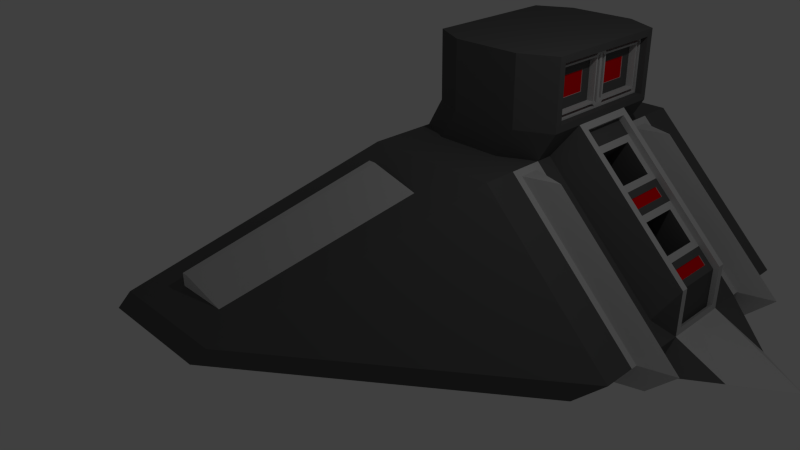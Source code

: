 # Source: Striker.blend  (saved by Blender 2.74.0; exported with 4.5.12 LTS)
import bpy
from mathutils import Matrix  # noqa: F401  (used for matrix-valued properties, if any)

bpy.ops.wm.read_factory_settings(use_empty=True)
scene = bpy.context.scene
scene.name = 'Scene'

# ---- collections
col_collection_1 = bpy.data.collections.new('Collection 1'); scene.collection.children.link(col_collection_1)

# ---- materials (node trees are filled in below, after node groups)
mat_material = bpy.data.materials.new('Material')
mat_material.alpha_threshold = 0.0
mat_material.use_transparent_shadow = False
mat_material.diffuse_color = (0.5705, 0.5705, 0.5705, 1.0)
mat_material.roughness = 0.5
mat_material.line_color = (0.0, 0.0, 0.0, 1.0)
mat_material_001 = bpy.data.materials.new('Material.001')
mat_material_001.alpha_threshold = 0.0
mat_material_001.use_transparent_shadow = False
mat_material_001.roughness = 0.5
mat_material_002 = bpy.data.materials.new('Material.002')
mat_material_002.alpha_threshold = 0.0
mat_material_002.use_transparent_shadow = False
mat_material_002.roughness = 0.5
mat_material_003 = bpy.data.materials.new('Material.003')
mat_material_003.alpha_threshold = 0.0
mat_material_003.use_transparent_shadow = False
mat_material_003.diffuse_color = (0.8, 0.0, 0.003627, 1.0)
mat_material_003.specular_color = (1.0, 0.03277, 0.0)
mat_material_003.roughness = 0.5
mat_material_003.specular_intensity = 1.0
mat_material_004 = bpy.data.materials.new('Material.004')
mat_material_004.alpha_threshold = 0.0
mat_material_004.use_transparent_shadow = False
mat_material_004.diffuse_color = (0.1107, 0.1107, 0.1107, 1.0)
mat_material_004.roughness = 0.5

# ---- material node trees
mat_material_001.use_nodes = True; mat_material_001.node_tree.nodes.clear()
_N = mat_material_001.node_tree.nodes; _L = mat_material_001.node_tree.links
n0 = _N.new('ShaderNodeOutputMaterial'); n0.name = 'Material Output'; n0.location = (300, 300)
n1 = _N.new('ShaderNodeBsdfDiffuse'); n1.name = 'Diffuse BSDF'; n1.location = (10, 300)
n1.inputs[0].default_value = (0.0, 0.00178, 0.8, 1.0)
_L.new(n1.outputs[0], n0.inputs[0])
n0.is_active_output = True
mat_material_002.use_nodes = True; mat_material_002.node_tree.nodes.clear()
_N = mat_material_002.node_tree.nodes; _L = mat_material_002.node_tree.links
n0 = _N.new('ShaderNodeOutputMaterial'); n0.name = 'Material Output'; n0.location = (277, 270)
n1 = _N.new('ShaderNodeEmission'); n1.name = 'Emission'; n1.location = (82, 279)
n1.inputs[0].default_value = (0.8, 0.006109, 0.01292, 1.0)
_L.new(n1.outputs[0], n0.inputs[0])
n0.is_active_output = True

# ---- world
world_world = bpy.data.worlds.new('World'); scene.world = world_world
world_world.color = (0.05088, 0.05088, 0.05088)
world_world.use_sun_shadow = False
world_world.sun_shadow_jitter_overblur = 0.0
world_world.cycles.sampling_method = 'MANUAL'
world_world.cycles.sample_map_resolution = 256

# ---- cameras
cam_camera = bpy.data.cameras.new('Camera')
cam_camera.clip_end = 100.0
cam_camera.lens = 35.0
cam_camera.sensor_width = 32.0
cam_camera.sensor_height = 18.0
cam_camera.ortho_scale = 7.314
cam_camera.dof.focus_distance = 0.0
cam_camera.dof.aperture_fstop = 128.0

# ---- lights
light_lamp = bpy.data.lights.new('Lamp', 'POINT')
light_lamp.transmission_factor = 0.0
light_lamp.cutoff_distance = 30.0
light_lamp.energy = 100.0
light_lamp.shadow_buffer_clip_start = 1.001
light_lamp.shadow_soft_size = 0.1
light_lamp.shadow_maximum_resolution = 0.006
light_lamp.use_absolute_resolution = True
light_lamp.cycles.use_multiple_importance_sampling = False

# ---- meshes
me_cube = bpy.data.meshes.new('Cube')
me_cube.from_pydata([(1.0, 1.0, -1.0), (-1.0, -2.0, -1.0), (-3.0, -2.0, -1.0), (-1.0, 1.0, -1.0), (1.0, 1.0, 1.0), (1.0, 1.0, 1.0), (-1.0, 1.0, 1.0), (-1.0, 1.0, 1.0), (1.0, 5.0, -1.0), (-1.0, 5.0, -1.0), (1.0, 5.0, 1.0), (-1.0, 5.0, 1.0), (3.0, 1.0, -1.0), (1.0, 1.0, 1.0), (3.0, 5.0, -1.0), (1.0, 5.0, 1.0), (2.0, 1.0, -4.768e-07), (2.0, 5.0, 3.576e-07), (1.0, 3.0, 1.0), (3.0, 3.0, -1.0), (1.253, 4.0, 2.431), (1.5, 1.0, 0.5), (1.5, 5.0, 0.5), (1.0, 4.0, 1.0), (3.0, 4.0, -1.0), (2.5, 1.0, -0.5), (2.5, 5.0, -0.5), (1.0, 2.0, 1.0), (3.0, 1.9, -1.0), (2.0, 4.0, 1.49e-07), (2.0, 1.9, -3.003e-07), (-0.7473, 2.0, 2.431), (0.7527, 3.0, 2.431), (2.5, 1.9, -0.5), (1.5, 1.9, 0.5), (1.5, 4.0, 0.5), (2.5, 4.0, -0.5), (1.25, 1.0, 0.75), (1.25, 5.0, 0.75), (1.0, 4.5, 1.0), (3.0, 4.5, -1.0), (2.25, 1.0, -0.25), (2.25, 5.0, -0.25), (1.0, 2.25, 1.0), (3.0, 2.5, -1.0), (2.0, 4.5, 2.533e-07), (2.0, 2.25, -1.639e-07), (-0.2473, 3.0, 2.431), (0.2527, 3.0, 2.431), (1.75, 1.0, 0.25), (1.75, 5.0, 0.25), (1.0, 3.75, 1.0), (3.0, 3.5, -1.0), (2.75, 1.0, -0.75), (2.75, 5.0, -0.75), (1.0, 1.5, 1.0), (3.0, 1.6, -1.0), (2.0, 3.75, 4.47e-08), (2.0, 1.6, -3.286e-07), (0.2527, 1.75, 2.431), (1.253, 3.0, 2.431), (2.5, 2.25, -0.5), (2.5, 1.6, -0.5), (2.25, 2.0, -0.25), (2.75, 2.0, -0.75), (1.5, 2.25, 0.5), (1.5, 1.6, 0.5), (1.25, 2.0, 0.75), (1.75, 2.0, 0.25), (1.5, 4.5, 0.5), (1.5, 3.75, 0.5), (1.25, 4.0, 0.75), (1.75, 4.0, 0.25), (2.5, 4.5, -0.5), (2.5, 3.75, -0.5), (2.25, 4.0, -0.25), (2.75, 4.0, -0.75), (2.75, 3.75, -0.75), (2.25, 3.75, -0.25), (2.25, 4.5, -0.25), (1.75, 3.75, 0.25), (1.25, 3.75, 0.75), (1.25, 4.5, 0.75), (1.75, 1.6, 0.25), (1.25, 1.6, 0.75), (1.25, 2.25, 0.75), (2.75, 1.6, -0.75), (2.25, 1.6, -0.25), (2.25, 2.25, -0.25), (2.75, 2.25, -0.75), (1.75, 2.25, 0.25), (1.75, 4.5, 0.25), (2.75, 4.5, -0.75), (-1.0, 8.0, -1.0), (-3.0, 8.0, -1.0), (1.0, 5.0, 1.0), (-1.0, 5.0, 1.0), (2.384e-07, 1.0, 1.0), (1.192e-06, 5.0, 1.0), (-1.0, 3.0, 1.0), (1.0, 3.0, 1.0), (3.0, 2.5, -0.9983), (-0.5, 1.0, 1.0), (-0.5, 5.0, 1.0), (-1.0, 2.0, 1.0), (1.0, 4.0, 1.0), (0.5, 1.0, 1.0), (0.5, 5.0, 1.0), (-1.0, 4.0, 1.0), (1.0, 2.0, 1.0), (9.537e-07, 4.0, 1.0), (4.768e-07, 2.0, 1.0), (1.253, 3.0, 1.431), (1.253, 2.5, 1.431), (0.5, 2.0, 1.0), (-0.5, 2.0, 1.0), (-0.5, 4.0, 1.0), (0.5, 4.0, 1.0), (-1.0, 4.0, 1.0), (-1.0, 3.0, 1.0), (1.0, 2.0, 1.0), (1.0, 3.0, 1.0), (4.768e-07, 1.75, 1.0), (1.253, 2.0, 2.431), (-0.7473, 3.0, 2.431), (-0.7473, 4.0, 2.431), (-1.0, 2.0, 1.0), (1.0, 4.0, 1.0), (9.537e-07, 4.25, 1.0), (0.5, 1.75, 1.0), (-0.5, 1.75, 1.0), (-0.5, 4.25, 1.0), (0.5, 4.25, 1.0), (3.0, 3.0, -0.9983), (2.253, 2.5, 0.4314), (2.753, 2.5, -0.06857), (1.753, 2.5, 0.9314), (1.253, 3.5, 1.431), (3.0, 3.5, -0.9983), (2.253, 3.5, 0.4314), (1.753, 3.5, 0.9314), (2.753, 3.5, -0.06857), (3.003, 3.5, -0.3186), (2.503, 3.5, 0.1814), (2.003, 3.5, 0.6814), (1.503, 3.5, 1.181), (1.503, 2.5, 1.181), (2.503, 2.5, 0.1814), (3.003, 2.5, -0.3186), (2.003, 2.5, 0.6814), (-0.7473, 4.0, 1.431), (-0.7473, 3.0, 1.431), (1.253, 2.0, 1.431), (1.253, 3.0, 1.431), (0.2527, 1.75, 1.431), (-0.7473, 2.0, 1.431), (1.253, 4.0, 1.431), (0.2527, 4.25, 1.431), (0.7527, 1.75, 1.431), (-0.2473, 1.75, 1.431), (-0.2473, 4.25, 1.431), (0.7527, 4.25, 1.431), (0.2527, 4.25, 2.431), (0.7527, 1.75, 2.431), (-0.2473, 1.75, 2.431), (-0.2473, 4.25, 2.431), (0.7527, 4.25, 2.431), (1.253, 2.1, 1.531), (1.253, 3.0, 1.531), (1.253, 2.1, 2.331), (1.253, 3.9, 1.531), (1.253, 3.9, 2.331), (1.253, 3.0, 2.331), (1.153, 3.0, 2.331), (1.153, 3.0, 1.531), (1.153, 2.1, 1.531), (1.153, 2.1, 2.331), (1.153, 3.9, 1.531), (1.153, 3.9, 2.331), (1.323, 2.6, 1.361), (1.323, 3.0, 1.361), (3.0, 2.6, -0.8983), (3.0, 3.0, -0.8983), (1.323, 3.4, 1.361), (3.0, 3.4, -0.8983), (3.003, 3.4, -0.3186), (2.753, 3.4, -0.06857), (2.503, 3.4, 0.1814), (2.253, 3.4, 0.4314), (2.003, 3.4, 0.6814), (1.753, 3.4, 0.9314), (1.503, 3.4, 1.181), (1.503, 2.6, 1.181), (1.753, 2.6, 0.9314), (2.503, 2.6, 0.1814), (2.253, 2.6, 0.4314), (2.753, 2.6, -0.06857), (3.003, 2.6, -0.3186), (2.003, 2.6, 0.6814), (2.176, 2.6, 0.3675), (2.176, 3.0, 0.3675), (1.426, 3.0, 1.118), (1.247, 3.0, 1.297), (1.855, 3.0, 0.6882), (2.855, 3.0, -0.3118), (2.747, 3.0, -0.2032), (2.676, 2.6, -0.1325), (1.676, 2.6, 0.8675), (2.176, 3.4, 0.3675), (2.923, 3.0, -0.9622), (1.676, 3.4, 0.8675), (2.676, 3.4, -0.1325), (2.926, 3.4, -0.3825), (2.426, 3.4, 0.1175), (1.926, 3.4, 0.6175), (1.426, 3.4, 1.118), (1.426, 2.6, 1.118), (2.426, 2.6, 0.1175), (2.926, 2.6, -0.3825), (1.926, 2.6, 0.6175), (1.247, 2.6, 1.297), (2.923, 2.6, -0.9622), (1.247, 3.4, 1.297), (2.923, 3.4, -0.9622), (1.997, 3.0, 0.5468), (1.855, 3.3, 0.6882), (1.497, 3.0, 1.047), (1.497, 3.3, 1.047), (1.497, 2.7, 1.047), (1.855, 2.7, 0.6882), (1.676, 3.3, 0.8675), (1.676, 2.7, 0.8675), (1.148, 3.0, -0.01889), (0.9687, 3.0, 0.1604), (0.9687, 2.7, 0.1604), (0.7894, 3.0, 0.3397), (0.9687, 3.3, 0.1604), (1.148, 3.3, -0.01889), (0.7894, 3.3, 0.3397), (0.7894, 2.7, 0.3397), (1.148, 2.7, -0.01889), (2.247, 2.7, 0.2968), (2.247, 3.0, 0.2968), (2.605, 2.7, -0.06178), (2.605, 3.0, -0.06178), (2.247, 3.3, 0.2968), (2.605, 3.3, -0.06178), (2.426, 3.3, 0.1175), (2.426, 2.7, 0.1175), (1.719, 3.0, -0.5896), (1.539, 3.0, -0.4103), (1.898, 3.0, -0.7689), (1.719, 3.3, -0.5896), (1.719, 2.7, -0.5896), (1.539, 2.7, -0.4103), (1.898, 2.7, -0.7689), (1.539, 3.3, -0.4103), (1.898, 3.3, -0.7689), (2.105, 2.7, 0.4382), (2.105, 3.0, 0.4382), (2.105, 3.3, 0.4382), (1.926, 3.0, 0.6175), (1.997, 3.3, 0.5468), (1.997, 2.7, 0.5468), (2.098, 3.0, 0.4311), (1.989, 3.0, 0.5397), (2.098, 2.7, 0.4311), (2.098, 3.3, 0.4311), (1.989, 3.3, 0.5397), (1.989, 2.7, 0.5397), (2.747, 2.7, -0.2032), (2.676, 3.0, -0.1325), (2.747, 3.3, -0.2032), (2.926, 3.0, -0.3825), (2.855, 3.3, -0.3118), (2.855, 2.7, -0.3118), (2.848, 3.0, -0.3189), (2.739, 3.0, -0.2103), (2.739, 2.7, -0.2103), (2.739, 3.3, -0.2103), (2.848, 3.3, -0.3189), (2.848, 2.7, -0.3189), (1.153, 2.9, 2.231), (1.153, 2.9, 1.631), (1.153, 2.2, 1.631), (1.153, 2.2, 2.231), (1.053, 2.9, 2.231), (1.053, 2.9, 1.631), (1.053, 2.2, 1.631), (1.053, 2.2, 2.231), (1.153, 3.0, 2.331), (1.153, 3.0, 1.531), (1.153, 3.9, 1.531), (1.153, 3.9, 2.331), (1.153, 3.1, 2.231), (1.153, 3.1, 1.631), (1.153, 3.8, 1.631), (1.153, 3.8, 2.231), (1.053, 3.1, 2.231), (1.053, 3.1, 1.631), (1.053, 3.8, 1.631), (1.053, 3.8, 2.231), (1.153, 2.975, 2.271), (1.153, 2.975, 1.592), (1.153, 2.925, 2.221), (1.153, 2.925, 1.642), (1.153, 3.025, 2.271), (1.153, 3.025, 1.592), (1.153, 3.075, 2.221), (1.153, 3.075, 1.642), (1.053, 2.975, 2.271), (1.053, 2.975, 1.592), (1.053, 2.925, 2.221), (1.053, 2.925, 1.642), (1.053, 3.025, 2.271), (1.053, 3.025, 1.592), (1.053, 3.075, 2.221), (1.053, 3.075, 1.642), (1.153, 2.125, 1.556), (1.153, 2.94, 1.556), (1.153, 2.125, 2.306), (1.153, 2.94, 2.306), (1.153, 2.175, 1.606), (1.153, 2.89, 1.606), (1.153, 2.175, 2.256), (1.153, 2.89, 2.256), (1.153, 3.06, 1.556), (1.153, 3.875, 1.556), (1.153, 3.875, 2.306), (1.153, 3.06, 2.306), (1.153, 3.11, 1.606), (1.153, 3.825, 1.606), (1.153, 3.825, 2.256), (1.153, 3.11, 2.256), (1.053, 2.175, 1.606), (1.053, 2.125, 1.556), (1.053, 2.175, 2.256), (1.053, 2.125, 2.306), (1.053, 3.875, 1.556), (1.053, 3.825, 1.606), (1.053, 3.875, 2.306), (1.053, 3.825, 2.256), (1.053, 2.94, 1.556), (1.053, 2.94, 2.306), (1.053, 2.89, 1.606), (1.053, 2.89, 2.256), (1.053, 3.06, 1.556), (1.053, 3.06, 2.306), (1.053, 3.11, 1.606), (1.053, 3.11, 2.256), (0.5, 1.0, -1.5), (-1.5, -2.0, -1.5), (-1.5, 1.0, -1.5), (-3.5, -2.0, -1.5), (0.5, 5.0, -1.5), (-1.5, 5.0, -1.5), (2.5, 4.5, -1.5), (2.5, 5.0, -1.5), (2.5, 1.0, -1.5), (2.5, 2.5, -1.5), (2.5, 3.0, -1.5), (2.5, 3.5, -1.5), (2.5, 4.0, -1.5), (2.5, 1.5, -1.5), (2.5, 2.0, -1.5), (-1.5, 8.0, -1.5), (-3.5, 8.0, -1.5), (-1.5, 5.0, -1.5), (-1.0, 5.0, -1.0), (-1.0, 5.0, 1.0), (-3.0, 8.0, -1.0), (-1.0, 5.0, 1.0), (-3.5, 8.0, -1.5), (-1.5, 5.0, -1.5), (-1.0, 5.0, -1.0), (-1.0, 5.0, 1.0), (-3.0, 8.0, -1.0), (-1.0, 5.0, 1.0), (-3.5, 8.0, -1.5), (-1.0, 5.0, -1.0), (-1.0, 5.0, 1.0), (-3.0, 8.0, -1.0), (-1.0, 5.0, 1.0), (1.071, 1.6, 0.9293), (1.071, 1.9, 0.9293), (2.25, 1.9, -0.25), (2.0, 2.0, -2.682e-07), (2.75, 1.9, -0.75), (2.5, 2.0, -0.5), (1.25, 1.9, 0.75), (1.75, 1.9, 0.25), (1.5, 2.0, 0.5), (1.25, 4.1, 0.75), (1.071, 4.1, 0.9293), (1.75, 4.1, 0.25), (1.5, 4.1, 0.5), (2.25, 4.1, -0.25), (2.0, 4.1, 1.628e-07), (2.75, 4.1, -0.75), (2.5, 4.1, -0.5), (1.071, 4.4, 0.9293), (3.0, 2.0, -1.0), (3.0, 4.1, -1.0), (2.25, 4.4, -0.25), (2.0, 4.4, 2.395e-07), (2.5, 4.4, -0.5), (1.25, 4.4, 0.75), (1.5, 4.4, 0.5), (1.75, 1.5, 0.25), (1.5, 1.5, 0.5), (2.0, 1.5, -3.725e-07), (1.25, 1.5, 0.75), (2.75, 1.5, -0.75), (2.5, 1.5, -0.5), (3.0, 1.5, -1.0), (2.25, 1.5, -0.25), (1.75, 4.4, 0.25), (2.75, 4.4, -0.75), (3.0, 4.4, -1.0), (2.571, 1.6, -1.429), (2.571, 1.9, -1.429), (2.571, 4.1, -1.429), (2.571, 4.4, -1.429), (3.5, 1.75, -1.0), (3.5, 1.75, -1.0), (2.5, 1.75, -3.286e-07), (2.5, 1.75, -3.003e-07), (3.0, 1.75, -0.5), (3.0, 1.75, -0.5), (2.0, 1.75, 0.5), (2.0, 1.75, 0.5), (3.5, 4.25, -1.0), (3.5, 4.25, -1.0), (2.5, 4.25, 1.628e-07), (2.5, 4.25, 2.395e-07), (2.0, 4.25, 0.5), (2.0, 4.25, 0.5), (3.0, 4.25, -0.5), (3.0, 4.25, -0.5), (2.75, 4.25, -0.25), (2.75, 4.25, -0.25), (1.75, 4.25, 0.75), (1.75, 4.25, 0.75), (2.25, 1.75, 0.25), (2.25, 1.75, 0.25), (1.75, 1.75, 0.75), (1.75, 1.75, 0.75), (3.25, 1.75, -0.75), (3.25, 1.75, -0.75), (2.75, 1.75, -0.25), (2.75, 1.75, -0.25), (2.25, 4.25, 0.25), (2.25, 4.25, 0.25), (3.25, 4.25, -0.75), (3.25, 4.25, -0.75), (1.571, 1.75, 0.9293), (1.571, 1.75, 0.9293), (1.571, 4.25, 0.9293), (1.571, 4.25, 0.9293), (3.071, 1.75, -1.429), (3.071, 1.75, -1.429), (3.071, 4.25, -1.429), (3.071, 4.25, -1.429), (-1.294, -1.584, -0.7226), (-2.151, -1.584, -0.7226), (0.1509, 0.584, 0.7227), (-0.7056, 0.584, 0.7226), (-1.294, 7.584, -0.7226), (-2.151, 7.584, -0.7226), (0.1509, 5.416, 0.7227), (-0.7056, 5.416, 0.7227), (-1.294, -1.584, -0.7226), (-2.151, -1.584, -0.7226), (0.1509, 0.584, 0.7227), (-0.7056, 0.584, 0.7226), (-1.294, 7.584, -0.7226), (-2.151, 7.584, -0.7226), (0.1509, 5.416, 0.7227), (-0.7056, 5.416, 0.7227), (-2.044, -1.584, -0.5226), (-2.151, -1.584, -0.5226), (-0.5991, 0.584, 0.9227), (-0.7056, 0.584, 0.9226), (-2.044, 7.584, -0.5226), (-2.151, 7.584, -0.5226), (-0.5991, 5.416, 0.9227), (-0.7056, 5.416, 0.9227), (-1.794, 7.584, -0.5226), (-2.151, 7.584, -0.5226), (1.053, 2.8, 2.131), (1.053, 2.8, 1.731), (1.053, 2.3, 1.731), (1.053, 2.3, 2.131), (1.053, 3.2, 2.131), (1.053, 3.2, 1.731), (1.053, 3.7, 1.731), (1.053, 3.7, 2.131), (1.053, 2.75, 2.081), (1.053, 2.75, 1.781), (1.053, 2.35, 1.781), (1.053, 2.35, 2.081), (1.053, 3.25, 2.081), (1.053, 3.25, 1.781), (1.053, 3.65, 1.781), (1.053, 3.65, 2.081), (1.043, 2.75, 2.081), (1.043, 2.75, 1.781), (1.043, 2.35, 1.781), (1.043, 2.35, 2.081), (1.043, 3.25, 2.081), (1.043, 3.25, 1.781), (1.043, 3.65, 1.781), (1.043, 3.65, 2.081), (3.75, 2.5, -1.35), (4.5, 3.0, -1.35), (3.75, 3.5, -1.35), (3.0, 4.0, -1.35), (3.0, 2.0, -1.35), (3.25, 2.5, -1.5), (4.0, 3.0, -1.5), (3.25, 3.5, -1.5), (2.5, 4.0, -1.5), (2.5, 2.0, -1.5)], [], [(364, 359, 518, 522), (4, 106, 97, 102, 7, 6, 5), (0, 4, 5, 1), (468, 470, 478, 476), (2, 6, 7, 3), (117, 105, 10, 107), (11, 103, 98, 107, 10, 95, 96), (3, 7, 104, 99, 108, 11, 9), (360, 361, 520, 519), (414, 12, 358, 363), (92, 40, 14, 54), (10, 105, 100, 109, 4, 13, 55, 27, 43, 18, 51, 23, 39, 15), (8, 10, 15, 38, 22, 50, 17, 42, 26, 54, 14), (4, 0, 12, 53, 25, 41, 16, 49, 21, 37, 13), (1, 12, 53, 25, 41, 16, 49, 21, 37, 13, 5), (94, 93, 365, 366), (91, 45, 17, 50), (44, 19, 133, 101), (130, 122, 154, 159), (78, 57, 139, 143), (417, 405, 438, 454), (84, 66, 429, 445), (61, 89, 148, 135), (399, 398, 453, 437), (403, 404, 434, 440), (82, 69, 22, 38), (81, 70, 35, 71), (80, 57, 29, 72), (79, 73, 26, 42), (78, 74, 36, 75), (77, 52, 24, 76), (74, 77, 76, 36), (121, 127, 156, 153), (131, 118, 150, 160), (57, 78, 75, 29), (70, 81, 145, 140), (19, 52, 138, 133), (45, 79, 42, 17), (385, 30, 426, 450), (421, 422, 462, 461), (70, 80, 72, 35), (65, 90, 149, 136), (127, 132, 161, 156), (51, 81, 71, 23), (43, 85, 146, 113), (120, 121, 153, 152), (39, 82, 38, 15), (28, 387, 448, 424), (58, 87, 449, 425), (390, 34, 430, 444), (21, 49, 408, 409), (49, 16, 410, 408), (407, 406, 442, 436), (13, 37, 411, 55), (37, 21, 409, 411), (129, 120, 152, 158), (27, 67, 85, 43), (67, 391, 65, 85), (422, 418, 432, 462), (25, 53, 412, 413), (53, 12, 414, 412), (404, 416, 452, 434), (16, 41, 415, 410), (41, 25, 413, 415), (88, 61, 135, 147), (386, 63, 88, 46), (63, 388, 61, 88), (80, 70, 140, 144), (388, 64, 89, 61), (64, 401, 44, 89), (52, 77, 142, 138), (391, 68, 90, 65), (68, 386, 46, 90), (69, 91, 50, 22), (392, 395, 435, 441), (383, 84, 445, 455), (73, 92, 54, 26), (397, 396, 439, 433), (384, 383, 455, 456), (470, 469, 477, 478), (366, 355, 367, 372), (10, 8, 93, 95), (94, 366, 372, 370), (38, 22, 50, 17, 42, 26, 54, 14, 93, 95, 15), (93, 14, 357, 365), (116, 110, 98, 103), (111, 114, 129, 122), (114, 109, 120, 129), (104, 115, 130, 126), (97, 106, 114, 111), (106, 4, 109, 114), (115, 111, 122, 130), (7, 102, 115, 104), (102, 97, 111, 115), (108, 116, 103, 11), (116, 108, 118, 131), (110, 116, 131, 128), (110, 117, 107, 98), (117, 110, 128, 132), (105, 117, 132, 127), (18, 43, 113, 112), (126, 130, 159, 155), (119, 126, 155, 151), (81, 51, 137, 145), (74, 78, 143, 141), (51, 18, 112, 137), (89, 44, 101, 148), (128, 131, 160, 157), (100, 105, 127, 121), (99, 104, 126, 119), (109, 100, 121, 120), (108, 99, 119, 118), (188, 189, 214, 208), (190, 191, 215, 210), (180, 179, 220, 202), (192, 193, 207, 216), (183, 180, 202, 222), (194, 196, 206, 217), (185, 186, 211, 212), (187, 188, 208, 213), (197, 181, 221, 218), (189, 190, 210, 214), (198, 195, 199, 219), (191, 183, 222, 215), (179, 192, 216, 220), (181, 182, 209, 221), (195, 194, 217, 199), (182, 184, 223, 209), (154, 158, 163, 59), (158, 152, 123, 163), (155, 159, 164, 31), (159, 154, 59, 164), (160, 150, 125, 165), (157, 160, 165, 162), (161, 157, 162, 166), (156, 161, 166, 20), (57, 80, 144, 139), (77, 74, 141, 142), (85, 65, 136, 146), (46, 88, 147, 134), (122, 129, 158, 154), (118, 119, 151, 150), (90, 46, 134, 149), (132, 128, 157, 161), (164, 59, 48, 47), (163, 123, 60, 32), (59, 163, 32, 48), (31, 164, 47, 124), (124, 47, 165, 125), (47, 48, 162, 165), (48, 32, 166, 162), (32, 60, 20, 166), (172, 169, 176, 173), (151, 155, 31, 124), (171, 172, 173, 178), (150, 151, 124, 125), (168, 167, 152, 153), (167, 169, 123, 152), (170, 168, 153, 156), (171, 170, 156, 20), (169, 172, 60, 123), (172, 171, 20, 60), (178, 173, 290, 293), (282, 285, 289, 286), (170, 171, 178, 177), (168, 170, 177, 174), (169, 167, 175, 176), (167, 168, 174, 175), (179, 180, 112, 113), (182, 181, 101, 133), (180, 183, 137, 112), (184, 182, 133, 138), (186, 185, 142, 141), (185, 184, 138, 142), (188, 187, 143, 139), (187, 186, 141, 143), (190, 189, 144, 140), (189, 188, 139, 144), (183, 191, 145, 137), (191, 190, 140, 145), (192, 179, 113, 146), (193, 192, 146, 136), (194, 195, 134, 147), (196, 194, 147, 135), (197, 196, 135, 148), (181, 197, 148, 101), (198, 193, 136, 149), (195, 198, 149, 134), (260, 262, 268, 267), (218, 221, 209, 273), (247, 245, 256, 252), (225, 230, 236, 237), (274, 272, 279, 280), (273, 209, 223, 212), (246, 247, 252, 257), (241, 248, 253, 254), (230, 227, 238, 236), (263, 258, 266, 269), (202, 201, 215, 222), (228, 231, 234, 239), (220, 216, 201, 202), (248, 243, 255, 253), (270, 275, 281, 278), (231, 229, 240, 234), (193, 198, 219, 207), (186, 187, 213, 211), (196, 197, 218, 206), (184, 185, 212, 223), (225, 203, 261, 214), (226, 227, 215, 201), (228, 226, 201, 216), (203, 229, 219, 261), (230, 225, 214, 210), (227, 230, 210, 215), (231, 228, 216, 207), (229, 231, 207, 219), (239, 234, 233, 235), (233, 232, 237, 236), (235, 233, 236, 238), (234, 240, 232, 233), (229, 203, 232, 240), (226, 228, 239, 235), (227, 226, 235, 238), (203, 225, 237, 232), (241, 242, 200, 199), (244, 243, 206, 271), (242, 245, 208, 200), (246, 244, 271, 211), (245, 247, 213, 208), (247, 246, 211, 213), (248, 241, 199, 217), (243, 248, 217, 206), (253, 255, 251, 249), (250, 249, 252, 256), (249, 251, 257, 252), (254, 253, 249, 250), (244, 246, 257, 251), (245, 242, 250, 256), (243, 244, 251, 255), (242, 241, 254, 250), (259, 258, 199, 200), (260, 259, 200, 208), (224, 262, 214, 261), (263, 224, 261, 219), (262, 260, 208, 214), (258, 263, 219, 199), (269, 266, 264, 265), (265, 264, 267, 268), (224, 263, 269, 265), (262, 224, 265, 268), (259, 260, 267, 264), (258, 259, 264, 266), (270, 205, 271, 206), (205, 272, 211, 271), (274, 204, 273, 212), (204, 275, 218, 273), (272, 274, 212, 211), (275, 270, 206, 218), (277, 276, 280, 279), (278, 281, 276, 277), (275, 204, 276, 281), (204, 274, 280, 276), (272, 205, 277, 279), (205, 270, 278, 277), (307, 309, 317, 315), (332, 331, 339, 341), (320, 318, 335, 337), (330, 326, 346, 348), (503, 504, 512, 511), (285, 284, 288, 289), (284, 283, 287, 288), (283, 282, 286, 287), (297, 294, 298, 301), (177, 178, 293, 292), (174, 177, 292, 291), (173, 174, 291, 290), (308, 306, 314, 316), (323, 322, 334, 344), (324, 325, 345, 336), (319, 323, 344, 342), (504, 501, 509, 512), (296, 297, 301, 300), (295, 296, 300, 299), (294, 295, 299, 298), (302, 303, 174, 173), (305, 304, 282, 283), (304, 302, 173, 282), (303, 305, 283, 174), (307, 306, 290, 291), (308, 309, 295, 294), (309, 307, 291, 295), (306, 308, 294, 290), (312, 313, 311, 310), (317, 316, 314, 315), (309, 308, 316, 317), (306, 307, 315, 314), (305, 303, 311, 313), (302, 304, 312, 310), (304, 305, 313, 312), (303, 302, 310, 311), (319, 318, 175, 174), (318, 320, 176, 175), (320, 321, 173, 176), (322, 323, 283, 284), (324, 322, 284, 285), (325, 324, 285, 282), (321, 325, 282, 173), (323, 319, 174, 283), (327, 326, 291, 292), (328, 327, 292, 293), (329, 328, 293, 290), (330, 331, 296, 295), (331, 332, 297, 296), (332, 333, 294, 297), (326, 330, 295, 291), (333, 329, 290, 294), (344, 334, 335, 342), (334, 336, 337, 335), (336, 345, 343, 337), (339, 348, 346, 338), (341, 339, 338, 340), (349, 341, 340, 347), (328, 329, 347, 340), (326, 327, 338, 346), (325, 321, 343, 345), (322, 324, 336, 334), (329, 333, 349, 347), (321, 320, 337, 343), (333, 332, 341, 349), (318, 319, 342, 335), (331, 330, 348, 339), (327, 328, 340, 338), (350, 351, 353, 352), (350, 354, 357, 356, 362, 361, 360, 359, 364, 363, 358), (350, 352, 355, 354), (358, 351, 350), (354, 355, 366, 365), (354, 365, 357), (398, 402, 431, 453), (419, 420, 460, 459), (401, 364, 522, 517), (362, 24, 516, 521), (12, 1, 351, 358), (14, 40, 356, 357), (3, 9, 355, 352), (2, 3, 352, 353), (1, 2, 353, 351), (372, 367, 373, 378), (370, 372, 378, 376), (11, 96, 371, 369), (96, 94, 370, 371), (9, 11, 369, 368), (355, 9, 368, 367), (376, 374, 379, 381), (374, 376, 378, 373), (369, 371, 377, 375), (371, 370, 376, 377), (368, 369, 375, 374), (367, 368, 374, 373), (379, 380, 382, 381), (375, 377, 382, 380), (377, 376, 381, 382), (374, 375, 380, 379), (383, 384, 27, 55), (30, 385, 63, 386), (33, 387, 64, 388), (384, 389, 67, 27), (34, 390, 68, 391), (392, 393, 23, 71), (394, 395, 35, 72), (396, 397, 29, 75), (398, 399, 36, 76), (393, 400, 39, 23), (385, 33, 388, 63), (387, 28, 401, 64), (389, 34, 391, 67), (390, 30, 386, 68), (395, 392, 71, 35), (397, 394, 72, 29), (399, 396, 75, 36), (402, 398, 76, 24), (404, 403, 79, 45), (403, 405, 73, 79), (400, 406, 82, 39), (406, 407, 69, 82), (83, 66, 409, 408), (58, 83, 408, 410), (84, 383, 55, 411), (66, 84, 411, 409), (86, 62, 413, 412), (56, 86, 412, 414), (87, 58, 410, 415), (62, 87, 415, 413), (407, 416, 91, 69), (416, 404, 45, 91), (405, 417, 92, 73), (417, 418, 40, 92), (420, 419, 363, 364), (422, 421, 362, 356), (419, 56, 414, 363), (28, 420, 364, 401), (418, 422, 356, 40), (421, 402, 24, 362), (449, 427, 428, 450), (447, 423, 424, 448), (445, 429, 430, 446), (443, 425, 426, 444), (433, 439, 440, 434), (439, 437, 438, 440), (457, 441, 442, 458), (441, 435, 436, 442), (429, 443, 444, 430), (455, 445, 446, 456), (427, 447, 448, 428), (425, 449, 450, 426), (435, 451, 452, 436), (451, 433, 434, 452), (437, 453, 454, 438), (453, 431, 432, 454), (432, 431, 461, 462), (424, 423, 459, 460), (394, 397, 433, 451), (402, 421, 461, 431), (393, 392, 441, 457), (66, 83, 443, 429), (34, 389, 446, 430), (87, 62, 427, 449), (56, 419, 459, 423), (405, 403, 440, 438), (387, 33, 428, 448), (400, 393, 457, 458), (62, 86, 447, 427), (396, 399, 437, 439), (418, 417, 454, 432), (395, 394, 451, 435), (83, 58, 425, 443), (416, 407, 436, 452), (30, 390, 444, 426), (420, 28, 424, 460), (389, 384, 456, 446), (406, 400, 458, 442), (33, 385, 450, 428), (86, 56, 423, 447), (463, 464, 2, 1), (465, 463, 1, 5), (464, 466, 6, 2), (466, 465, 5, 6), (468, 467, 93, 94), (467, 469, 95, 93), (470, 468, 94, 96), (469, 470, 96, 95), (476, 478, 486, 484), (478, 477, 485, 486), (469, 467, 475, 477), (467, 468, 476, 475), (465, 466, 474, 473), (466, 464, 472, 474), (463, 465, 473, 471), (464, 463, 471, 472), (479, 481, 482, 480), (485, 483, 484, 486), (477, 475, 483, 485), (475, 476, 484, 483), (473, 474, 482, 481), (474, 472, 480, 482), (471, 473, 481, 479), (472, 471, 479, 480), (483, 484, 488, 487), (489, 490, 287, 286), (490, 491, 288, 287), (491, 492, 289, 288), (492, 489, 286, 289), (494, 493, 298, 299), (495, 494, 299, 300), (496, 495, 300, 301), (493, 496, 301, 298), (497, 498, 490, 489), (498, 499, 491, 490), (499, 500, 492, 491), (500, 497, 489, 492), (502, 501, 493, 494), (503, 502, 494, 495), (504, 503, 495, 496), (501, 504, 496, 493), (507, 506, 505, 508), (510, 511, 512, 509), (502, 503, 511, 510), (501, 502, 510, 509), (497, 500, 508, 505), (500, 499, 507, 508), (499, 498, 506, 507), (498, 497, 505, 506), (513, 517, 522, 518), (515, 514, 519, 520), (516, 515, 520, 521), (514, 513, 518, 519), (361, 362, 521, 520), (359, 360, 519, 518), (52, 19, 514, 515), (44, 401, 517, 513), (24, 52, 515, 516), (19, 44, 513, 514)])
me_cube.polygons.foreach_set('material_index', [4, 0, 0, 0, 4, 4, 0, 4, 4, 4, 4, 0, 0, 0, 4, 4, 4, 0, 4, 4, 0, 0, 4, 0, 0, 4, 4, 4, 4, 4, 4, 4, 4, 4, 4, 4, 0, 4, 0, 0, 4, 4, 4, 4, 4, 4, 4, 0, 0, 0, 4, 4, 0, 4, 4, 4, 4, 4, 0, 4, 4, 0, 4, 4, 4, 4, 4, 4, 4, 4, 4, 4, 4, 4, 0, 0, 4, 0, 0, 0, 0, 0, 0, 4, 4, 4, 0, 0, 0, 4, 4, 0, 4, 4, 4, 0, 0, 4, 0, 0, 0, 4, 4, 4, 4, 0, 4, 4, 0, 0, 0, 0, 0, 0, 0, 0, 0, 0, 0, 0, 0, 0, 0, 0, 0, 0, 0, 0, 4, 4, 4, 4, 4, 4, 4, 4, 4, 4, 4, 4, 4, 4, 4, 4, 4, 4, 4, 4, 4, 4, 4, 4, 4, 4, 4, 4, 4, 4, 4, 4, 4, 4, 0, 0, 4, 4, 4, 4, 0, 0, 0, 0, 0, 0, 0, 0, 0, 0, 0, 0, 0, 0, 0, 0, 0, 0, 0, 0, 0, 4, 4, 4, 0, 4, 4, 4, 4, 0, 4, 4, 4, 4, 0, 4, 0, 0, 0, 0, 0, 0, 0, 0, 0, 0, 0, 0, 3, 3, 3, 3, 4, 4, 4, 4, 0, 0, 0, 0, 0, 0, 0, 0, 3, 3, 3, 3, 4, 4, 4, 4, 4, 4, 4, 4, 4, 4, 3, 3, 0, 0, 0, 0, 4, 4, 4, 4, 4, 4, 3, 3, 0, 0, 0, 0, 0, 0, 0, 0, 0, 0, 0, 0, 0, 0, 0, 0, 0, 0, 0, 0, 0, 0, 0, 0, 0, 0, 0, 0, 0, 0, 0, 0, 3, 3, 0, 0, 0, 0, 0, 0, 0, 0, 0, 0, 0, 0, 0, 0, 0, 0, 0, 0, 0, 0, 0, 0, 3, 3, 3, 3, 3, 3, 0, 0, 0, 0, 0, 0, 0, 0, 0, 0, 4, 4, 4, 4, 4, 4, 0, 0, 0, 0, 4, 4, 0, 0, 4, 0, 0, 0, 0, 0, 0, 0, 0, 0, 0, 0, 0, 4, 0, 0, 0, 0, 0, 0, 0, 0, 0, 0, 0, 0, 0, 0, 0, 0, 0, 0, 0, 0, 0, 0, 0, 0, 0, 0, 0, 0, 0, 0, 0, 0, 0, 0, 0, 0, 0, 0, 0, 0, 0, 0, 0, 0, 0, 0, 0, 0, 0, 0, 0, 0, 0, 0, 0, 0, 0, 0, 0, 0, 0, 0, 0, 0, 0, 0, 0, 0, 0, 0, 0, 0, 0, 0, 0, 0, 0, 0, 0, 0, 0, 0, 0, 4, 4, 4, 4, 4, 4, 4, 4, 0, 0, 0, 0, 0, 0, 0, 0, 0, 0, 0, 0, 0, 0, 0, 0, 0, 4, 4, 4, 4, 4, 4, 4, 4, 4, 4, 4, 4, 4, 4, 4, 4, 3, 3, 0, 0, 0, 0, 0, 0, 4, 4, 4, 4, 4, 4, 0, 4, 4, 0])
me_cube.materials.append(mat_material)
me_cube.materials.append(mat_material_001)
me_cube.materials.append(mat_material_002)
me_cube.materials.append(mat_material_003)
me_cube.materials.append(mat_material_004)
me_cube.use_remesh_preserve_volume = False
me_cube.use_remesh_preserve_attributes = False
me_cube.use_mirror_vertex_groups = False
me_cube.update()

# ---- objects
ob_cube = bpy.data.objects.new('Cube', me_cube)
ob_lamp = bpy.data.objects.new('Lamp', light_lamp)
ob_camera = bpy.data.objects.new('Camera', cam_camera)

# ---- transforms, parenting, visibility, modifiers, constraints
ob_cube.location = (0.0, 0.0, 0.0)
ob_cube.lock_rotations_4d = False
ob_cube.empty_display_type = 'ARROWS'
ob_cube.lineart.crease_threshold = 0.0
ob_lamp.location = (4.076, 1.005, 5.904)
ob_lamp.rotation_euler = (0.6503, 0.05522, 1.866)
ob_lamp.lock_rotations_4d = False
ob_lamp.empty_display_type = 'ARROWS'
ob_lamp.color = (0.0, 0.0, 0.0, 0.0)
ob_lamp.lineart.crease_threshold = 0.0
ob_camera.location = (7.481, -6.508, 5.344)
ob_camera.rotation_euler = (1.109, 0.01082, 0.8149)
ob_camera.lock_rotations_4d = False
ob_camera.empty_display_type = 'ARROWS'
ob_camera.color = (0.0, 0.0, 0.0, 0.0)
ob_camera.display_type = 'WIRE'
ob_camera.lineart.crease_threshold = 0.0

# ---- collection membership
col_collection_1.objects.link(ob_cube)
col_collection_1.objects.link(ob_lamp)
col_collection_1.objects.link(ob_camera)

# ---- scene / render settings (as saved in the file)
scene.camera = ob_camera
scene.frame_start = 1; scene.frame_end = 250; scene.frame_set(1)
scene.render.engine = 'BLENDER_EEVEE_NEXT'
scene.render.resolution_percentage = 50
scene.render.dither_intensity = 0.0
scene.cycles.use_denoising = False
scene.cycles.samples = 10
scene.cycles.sampling_pattern = 'TABULATED_SOBOL'
scene.cycles.light_sampling_threshold = 0.0
scene.cycles.use_adaptive_sampling = False
scene.cycles.use_light_tree = False
scene.cycles.blur_glossy = 0.0
scene.cycles.pixel_filter_type = 'GAUSSIAN'
scene.cycles.sample_clamp_indirect = 0.0
scene.view_settings.view_transform = 'Standard'
bpy.context.view_layer.update()
